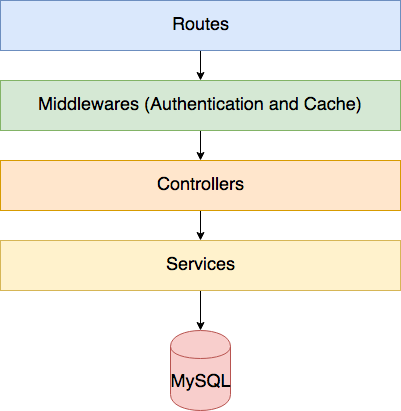

The diagram above was exported from draw.io. Its source (the exported page's mxGraphModel, read from the mxfile embedded in the PNG):
<mxGraphModel dx="918" dy="653" grid="1" gridSize="10" guides="1" tooltips="1" connect="1" arrows="1" fold="1" page="1" pageScale="1" pageWidth="850" pageHeight="1100" math="0" shadow="0">
  <root>
    <mxCell id="0" />
    <mxCell id="1" parent="0" />
    <mxCell id="P80x2_bbL_Csh04pO50M-9" style="edgeStyle=orthogonalEdgeStyle;rounded=0;orthogonalLoop=1;jettySize=auto;html=1;exitX=0.5;exitY=1;exitDx=0;exitDy=0;fontSize=18;" edge="1" parent="1" source="P80x2_bbL_Csh04pO50M-2" target="P80x2_bbL_Csh04pO50M-6">
      <mxGeometry relative="1" as="geometry" />
    </mxCell>
    <mxCell id="P80x2_bbL_Csh04pO50M-2" value="&lt;div style=&quot;font-size: 18px;&quot;&gt;Routes&lt;/div&gt;" style="html=1;fontSize=18;fillColor=#dae8fc;strokeColor=#6c8ebf;" vertex="1" parent="1">
      <mxGeometry x="240" y="40" width="400" height="50" as="geometry" />
    </mxCell>
    <mxCell id="P80x2_bbL_Csh04pO50M-13" style="edgeStyle=orthogonalEdgeStyle;rounded=0;orthogonalLoop=1;jettySize=auto;html=1;exitX=0.5;exitY=1;exitDx=0;exitDy=0;entryX=0.5;entryY=0;entryDx=0;entryDy=0;fontSize=18;" edge="1" parent="1" source="P80x2_bbL_Csh04pO50M-4" target="P80x2_bbL_Csh04pO50M-7">
      <mxGeometry relative="1" as="geometry" />
    </mxCell>
    <mxCell id="P80x2_bbL_Csh04pO50M-4" value="&lt;div style=&quot;font-size: 18px;&quot;&gt;Services&lt;/div&gt;" style="html=1;fontSize=18;fillColor=#fff2cc;strokeColor=#d6b656;" vertex="1" parent="1">
      <mxGeometry x="240" y="280" width="400" height="50" as="geometry" />
    </mxCell>
    <mxCell id="P80x2_bbL_Csh04pO50M-12" style="edgeStyle=orthogonalEdgeStyle;rounded=0;orthogonalLoop=1;jettySize=auto;html=1;exitX=0.5;exitY=1;exitDx=0;exitDy=0;fontSize=18;" edge="1" parent="1" source="P80x2_bbL_Csh04pO50M-5" target="P80x2_bbL_Csh04pO50M-4">
      <mxGeometry relative="1" as="geometry" />
    </mxCell>
    <mxCell id="P80x2_bbL_Csh04pO50M-5" value="Controllers" style="html=1;fontSize=18;fillColor=#ffe6cc;strokeColor=#d79b00;" vertex="1" parent="1">
      <mxGeometry x="240" y="200" width="400" height="50" as="geometry" />
    </mxCell>
    <mxCell id="P80x2_bbL_Csh04pO50M-10" style="edgeStyle=orthogonalEdgeStyle;rounded=0;orthogonalLoop=1;jettySize=auto;html=1;exitX=0.5;exitY=1;exitDx=0;exitDy=0;entryX=0.5;entryY=0;entryDx=0;entryDy=0;fontSize=18;" edge="1" parent="1" source="P80x2_bbL_Csh04pO50M-6" target="P80x2_bbL_Csh04pO50M-5">
      <mxGeometry relative="1" as="geometry" />
    </mxCell>
    <mxCell id="P80x2_bbL_Csh04pO50M-6" value="Middlewares (Authentication and Cache)" style="html=1;fontSize=18;fillColor=#d5e8d4;strokeColor=#82b366;" vertex="1" parent="1">
      <mxGeometry x="240" y="120" width="400" height="50" as="geometry" />
    </mxCell>
    <mxCell id="P80x2_bbL_Csh04pO50M-7" value="MySQL" style="shape=cylinder;whiteSpace=wrap;html=1;boundedLbl=1;backgroundOutline=1;fontSize=18;fillColor=#f8cecc;strokeColor=#b85450;" vertex="1" parent="1">
      <mxGeometry x="410" y="370" width="60" height="80" as="geometry" />
    </mxCell>
  </root>
</mxGraphModel>